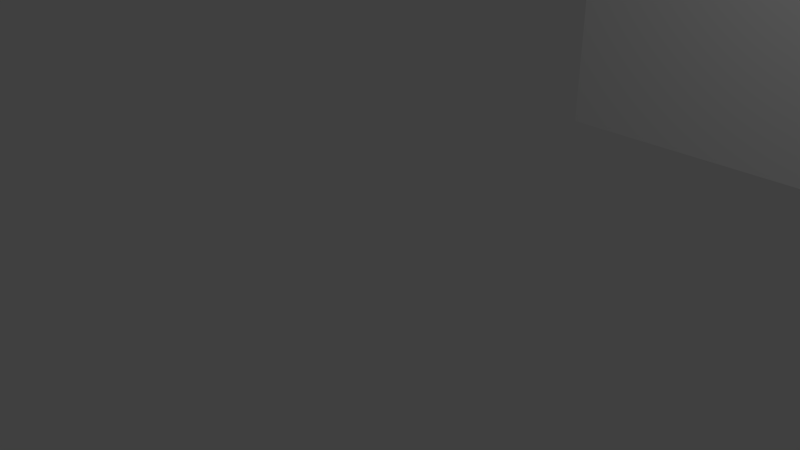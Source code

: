 # Source: Grave.blend  (saved by Blender 2.78.0; exported with 4.5.12 LTS)
import bpy
from mathutils import Matrix  # noqa: F401  (used for matrix-valued properties, if any)

bpy.ops.wm.read_factory_settings(use_empty=True)
scene = bpy.context.scene
scene.name = 'Scene'

# ---- collections
col_collection_1 = bpy.data.collections.new('Collection 1'); scene.collection.children.link(col_collection_1)

# ---- materials (node trees are filled in below, after node groups)
mat_material = bpy.data.materials.new('Material')
mat_material.alpha_threshold = 0.0
mat_material.use_transparent_shadow = False
mat_material.roughness = 0.5
mat_material.line_color = (0.0, 0.0, 0.0, 1.0)

# ---- material node trees

# ---- world
world_world = bpy.data.worlds.new('World'); scene.world = world_world
world_world.color = (0.05088, 0.05088, 0.05088)
world_world.use_sun_shadow = False
world_world.sun_shadow_jitter_overblur = 0.0
world_world.cycles.sampling_method = 'MANUAL'

# ---- cameras
cam_camera = bpy.data.cameras.new('Camera')
cam_camera.clip_end = 100.0
cam_camera.lens = 35.0
cam_camera.sensor_width = 32.0
cam_camera.sensor_height = 18.0
cam_camera.ortho_scale = 7.314
cam_camera.dof.focus_distance = 0.0
cam_camera.dof.aperture_fstop = 128.0

# ---- lights
light_lamp = bpy.data.lights.new('Lamp', 'POINT')
light_lamp.transmission_factor = 0.0
light_lamp.cutoff_distance = 30.0
light_lamp.energy = 100.0
light_lamp.shadow_buffer_clip_start = 1.001
light_lamp.shadow_soft_size = 0.1
light_lamp.shadow_maximum_resolution = 0.006
light_lamp.use_absolute_resolution = True

# ---- meshes
me_cube = bpy.data.meshes.new('Cube')
me_cube.from_pydata([(0.9101, 7.598, 0.0845), (0.9101, 5.833, 0.0845), (-1.09, 5.833, 0.0845), (-1.09, 7.598, 0.0845), (0.9101, 5.833, 2.085), (-1.09, 5.833, 2.085), (-1.09, 7.598, 2.085), (6.357, 7.598, 0.0845), (6.357, 5.833, 0.0845), (6.357, 7.598, 2.085), (6.357, 5.833, 2.085), (0.9101, 7.598, 0.0845), (-1.09, 7.598, 0.0845), (0.9101, 7.598, 2.085), (-1.09, 7.598, 2.085), (6.357, 7.598, 0.0845), (6.357, 7.598, 2.085), (2.31, 7.135, 10.96), (0.9101, 5.833, 8.818), (-1.09, 5.833, 8.818), (-1.09, 7.598, 8.818), (6.357, 7.598, 8.818), (6.357, 5.833, 8.818), (0.9101, 7.598, 8.818), (-1.09, 7.598, 8.818), (6.357, 7.598, 8.818), (1.152, 6.081, 10.13), (-0.4261, 6.081, 10.13), (-0.4261, 7.474, 10.13), (5.451, 7.474, 10.13), (5.451, 6.081, 10.13), (1.152, 7.474, 10.13), (-0.4261, 7.474, 10.13), (5.451, 7.474, 10.13), (2.31, 6.76, 10.96), (1.885, 6.76, 10.96), (1.885, 7.135, 10.96), (3.469, 7.135, 10.96), (3.469, 6.76, 10.96), (2.31, 7.135, 10.96), (1.885, 7.135, 10.96), (3.469, 7.135, 10.96), (2.31, 6.76, 10.96), (1.885, 6.76, 10.96), (1.885, 7.135, 10.96), (3.469, 7.135, 10.96), (3.469, 6.76, 10.96), (2.31, 7.135, 10.96), (1.885, 7.135, 10.96), (3.469, 7.135, 10.96), (2.31, 6.76, 10.96), (1.885, 6.76, 10.96), (1.885, 7.135, 10.96), (3.469, 7.135, 10.96), (3.469, 6.76, 10.96), (2.31, 7.135, 10.96), (1.885, 7.135, 10.96), (3.469, 7.135, 10.96)], [], [(0, 1, 2, 3), (16, 13, 23, 25), (9, 16, 25, 21), (1, 4, 5, 2), (2, 5, 6, 3), (9, 7, 15, 16), (7, 9, 10, 8), (1, 0, 7, 8), (14, 6, 20, 24), (4, 1, 8, 10), (11, 13, 16, 15), (13, 11, 12, 14), (3, 6, 14, 12), (6, 5, 19, 20), (0, 3, 12, 11), (7, 0, 11, 15), (22, 21, 29, 30), (18, 22, 30, 26), (25, 23, 31, 33), (20, 19, 27, 28), (13, 14, 24, 23), (5, 4, 18, 19), (4, 10, 22, 18), (10, 9, 21, 22), (33, 31, 39, 41), (28, 27, 35, 36), (31, 32, 40, 39), (29, 33, 41, 37), (19, 18, 26, 27), (24, 20, 28, 32), (21, 25, 33, 29), (23, 24, 32, 31), (37, 41, 49, 45), (40, 36, 44, 48), (35, 34, 42, 43), (38, 37, 45, 46), (26, 30, 38, 34), (30, 29, 37, 38), (27, 26, 34, 35), (32, 28, 36, 40), (43, 42, 50, 51), (46, 45, 53, 54), (42, 46, 54, 50), (49, 47, 55, 57), (39, 40, 48, 47), (36, 35, 43, 44), (41, 39, 47, 49), (34, 38, 46, 42), (17, 52, 51, 50), (52, 17, 55, 56), (17, 50, 54, 53), (17, 53, 57, 55), (48, 44, 52, 56), (45, 49, 57, 53), (47, 48, 56, 55), (44, 43, 51, 52)])
me_cube.materials.append(mat_material)
me_cube.use_remesh_preserve_volume = False
me_cube.use_remesh_preserve_attributes = False
me_cube.use_mirror_vertex_groups = False
me_cube.update()

# ---- objects
ob_cube = bpy.data.objects.new('Cube', me_cube)
ob_lamp = bpy.data.objects.new('Lamp', light_lamp)
ob_camera = bpy.data.objects.new('Camera', cam_camera)

# ---- transforms, parenting, visibility, modifiers, constraints
ob_cube.location = (0.0, 0.0, 0.0)
ob_cube.lock_rotations_4d = False
ob_cube.empty_display_type = 'ARROWS'
ob_cube.lineart.crease_threshold = 0.0
ob_lamp.location = (4.076, 1.005, 5.904)
ob_lamp.rotation_euler = (0.6503, 0.05522, 1.866)
ob_lamp.lock_rotations_4d = False
ob_lamp.empty_display_type = 'ARROWS'
ob_lamp.color = (0.0, 0.0, 0.0, 0.0)
ob_lamp.lineart.crease_threshold = 0.0
ob_camera.location = (7.481, -6.508, 5.344)
ob_camera.rotation_euler = (1.109, 0.0, 0.8149)
ob_camera.lock_rotations_4d = False
ob_camera.empty_display_type = 'ARROWS'
ob_camera.color = (0.0, 0.0, 0.0, 0.0)
ob_camera.display_type = 'WIRE'
ob_camera.lineart.crease_threshold = 0.0

# ---- collection membership
col_collection_1.objects.link(ob_cube)
col_collection_1.objects.link(ob_lamp)
col_collection_1.objects.link(ob_camera)

# ---- scene / render settings (as saved in the file)
scene.camera = ob_camera
scene.frame_start = 1; scene.frame_end = 250; scene.frame_set(1)
scene.render.engine = 'BLENDER_EEVEE_NEXT'
scene.render.resolution_percentage = 50
scene.render.dither_intensity = 0.0
scene.cycles.use_denoising = False
scene.cycles.samples = 128
scene.cycles.sampling_pattern = 'TABULATED_SOBOL'
scene.cycles.light_sampling_threshold = 0.0
scene.cycles.use_adaptive_sampling = False
scene.cycles.use_light_tree = False
scene.cycles.blur_glossy = 0.0
scene.cycles.sample_clamp_indirect = 0.0
scene.view_settings.view_transform = 'Standard'
bpy.context.view_layer.update()
